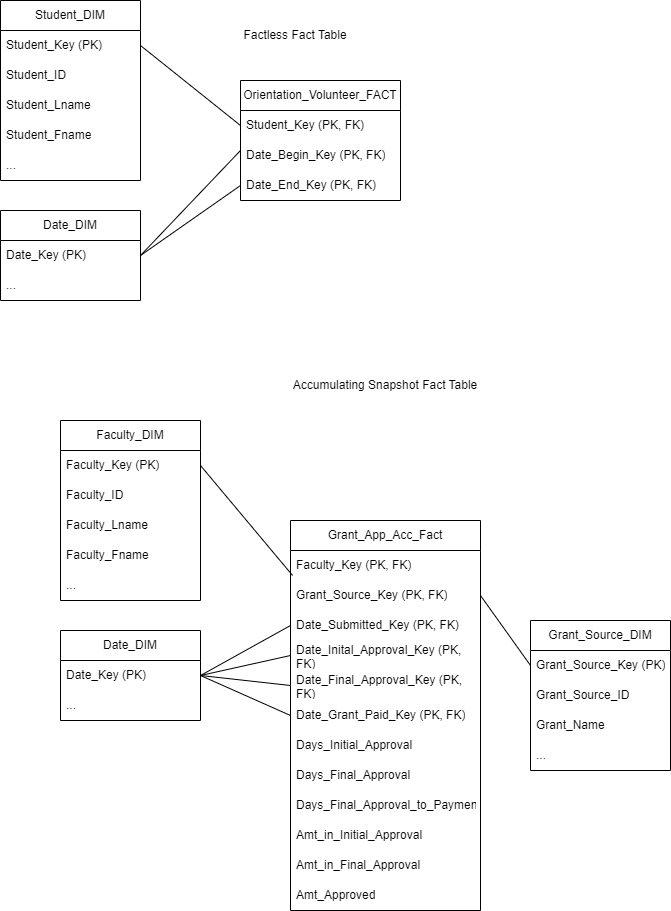

The diagram above was exported from draw.io. Its source (the exported page's mxGraphModel, read from the mxfile embedded in the PNG):
<mxGraphModel dx="880" dy="438" grid="1" gridSize="10" guides="1" tooltips="1" connect="1" arrows="1" fold="1" page="1" pageScale="1" pageWidth="850" pageHeight="1100" math="0" shadow="0">
  <root>
    <mxCell id="0" />
    <mxCell id="1" parent="0" />
    <mxCell id="gKCEva-fqDKWH6WCGEMA-1" value="Student_DIM" style="swimlane;fontStyle=0;childLayout=stackLayout;horizontal=1;startSize=30;horizontalStack=0;resizeParent=1;resizeParentMax=0;resizeLast=0;collapsible=1;marginBottom=0;whiteSpace=wrap;html=1;" vertex="1" parent="1">
      <mxGeometry x="110" y="90" width="140" height="180" as="geometry" />
    </mxCell>
    <mxCell id="gKCEva-fqDKWH6WCGEMA-2" value="Student_Key (PK)" style="text;strokeColor=none;fillColor=none;align=left;verticalAlign=middle;spacingLeft=4;spacingRight=4;overflow=hidden;points=[[0,0.5],[1,0.5]];portConstraint=eastwest;rotatable=0;whiteSpace=wrap;html=1;" vertex="1" parent="gKCEva-fqDKWH6WCGEMA-1">
      <mxGeometry y="30" width="140" height="30" as="geometry" />
    </mxCell>
    <mxCell id="gKCEva-fqDKWH6WCGEMA-3" value="Student_ID" style="text;strokeColor=none;fillColor=none;align=left;verticalAlign=middle;spacingLeft=4;spacingRight=4;overflow=hidden;points=[[0,0.5],[1,0.5]];portConstraint=eastwest;rotatable=0;whiteSpace=wrap;html=1;" vertex="1" parent="gKCEva-fqDKWH6WCGEMA-1">
      <mxGeometry y="60" width="140" height="30" as="geometry" />
    </mxCell>
    <mxCell id="gKCEva-fqDKWH6WCGEMA-4" value="Student_Lname" style="text;strokeColor=none;fillColor=none;align=left;verticalAlign=middle;spacingLeft=4;spacingRight=4;overflow=hidden;points=[[0,0.5],[1,0.5]];portConstraint=eastwest;rotatable=0;whiteSpace=wrap;html=1;" vertex="1" parent="gKCEva-fqDKWH6WCGEMA-1">
      <mxGeometry y="90" width="140" height="30" as="geometry" />
    </mxCell>
    <mxCell id="gKCEva-fqDKWH6WCGEMA-5" value="Student_Fname" style="text;strokeColor=none;fillColor=none;align=left;verticalAlign=middle;spacingLeft=4;spacingRight=4;overflow=hidden;points=[[0,0.5],[1,0.5]];portConstraint=eastwest;rotatable=0;whiteSpace=wrap;html=1;" vertex="1" parent="gKCEva-fqDKWH6WCGEMA-1">
      <mxGeometry y="120" width="140" height="30" as="geometry" />
    </mxCell>
    <mxCell id="gKCEva-fqDKWH6WCGEMA-6" value="..." style="text;strokeColor=none;fillColor=none;align=left;verticalAlign=middle;spacingLeft=4;spacingRight=4;overflow=hidden;points=[[0,0.5],[1,0.5]];portConstraint=eastwest;rotatable=0;whiteSpace=wrap;html=1;" vertex="1" parent="gKCEva-fqDKWH6WCGEMA-1">
      <mxGeometry y="150" width="140" height="30" as="geometry" />
    </mxCell>
    <mxCell id="gKCEva-fqDKWH6WCGEMA-7" value="Date_DIM" style="swimlane;fontStyle=0;childLayout=stackLayout;horizontal=1;startSize=30;horizontalStack=0;resizeParent=1;resizeParentMax=0;resizeLast=0;collapsible=1;marginBottom=0;whiteSpace=wrap;html=1;" vertex="1" parent="1">
      <mxGeometry x="110" y="300" width="140" height="90" as="geometry" />
    </mxCell>
    <mxCell id="gKCEva-fqDKWH6WCGEMA-8" value="Date_Key (PK)" style="text;strokeColor=none;fillColor=none;align=left;verticalAlign=middle;spacingLeft=4;spacingRight=4;overflow=hidden;points=[[0,0.5],[1,0.5]];portConstraint=eastwest;rotatable=0;whiteSpace=wrap;html=1;" vertex="1" parent="gKCEva-fqDKWH6WCGEMA-7">
      <mxGeometry y="30" width="140" height="30" as="geometry" />
    </mxCell>
    <mxCell id="gKCEva-fqDKWH6WCGEMA-9" value="..." style="text;strokeColor=none;fillColor=none;align=left;verticalAlign=middle;spacingLeft=4;spacingRight=4;overflow=hidden;points=[[0,0.5],[1,0.5]];portConstraint=eastwest;rotatable=0;whiteSpace=wrap;html=1;" vertex="1" parent="gKCEva-fqDKWH6WCGEMA-7">
      <mxGeometry y="60" width="140" height="30" as="geometry" />
    </mxCell>
    <mxCell id="gKCEva-fqDKWH6WCGEMA-11" value="Orientation_Volunteer_FACT" style="swimlane;fontStyle=0;childLayout=stackLayout;horizontal=1;startSize=30;horizontalStack=0;resizeParent=1;resizeParentMax=0;resizeLast=0;collapsible=1;marginBottom=0;whiteSpace=wrap;html=1;" vertex="1" parent="1">
      <mxGeometry x="350" y="170" width="160" height="120" as="geometry" />
    </mxCell>
    <mxCell id="gKCEva-fqDKWH6WCGEMA-12" value="Student_Key (PK, FK)" style="text;strokeColor=none;fillColor=none;align=left;verticalAlign=middle;spacingLeft=4;spacingRight=4;overflow=hidden;points=[[0,0.5],[1,0.5]];portConstraint=eastwest;rotatable=0;whiteSpace=wrap;html=1;" vertex="1" parent="gKCEva-fqDKWH6WCGEMA-11">
      <mxGeometry y="30" width="160" height="30" as="geometry" />
    </mxCell>
    <mxCell id="gKCEva-fqDKWH6WCGEMA-13" value="Date_Begin_Key (PK, FK)" style="text;strokeColor=none;fillColor=none;align=left;verticalAlign=middle;spacingLeft=4;spacingRight=4;overflow=hidden;points=[[0,0.5],[1,0.5]];portConstraint=eastwest;rotatable=0;whiteSpace=wrap;html=1;" vertex="1" parent="gKCEva-fqDKWH6WCGEMA-11">
      <mxGeometry y="60" width="160" height="30" as="geometry" />
    </mxCell>
    <mxCell id="gKCEva-fqDKWH6WCGEMA-14" value="Date_End_Key (PK, FK)" style="text;strokeColor=none;fillColor=none;align=left;verticalAlign=middle;spacingLeft=4;spacingRight=4;overflow=hidden;points=[[0,0.5],[1,0.5]];portConstraint=eastwest;rotatable=0;whiteSpace=wrap;html=1;" vertex="1" parent="gKCEva-fqDKWH6WCGEMA-11">
      <mxGeometry y="90" width="160" height="30" as="geometry" />
    </mxCell>
    <mxCell id="gKCEva-fqDKWH6WCGEMA-15" value="" style="endArrow=none;html=1;rounded=0;entryX=0;entryY=0.5;entryDx=0;entryDy=0;exitX=1;exitY=0.5;exitDx=0;exitDy=0;" edge="1" parent="1" source="gKCEva-fqDKWH6WCGEMA-8" target="gKCEva-fqDKWH6WCGEMA-14">
      <mxGeometry width="50" height="50" relative="1" as="geometry">
        <mxPoint x="260" y="350" as="sourcePoint" />
        <mxPoint x="310" y="300" as="targetPoint" />
      </mxGeometry>
    </mxCell>
    <mxCell id="gKCEva-fqDKWH6WCGEMA-16" value="" style="endArrow=none;html=1;rounded=0;entryX=0;entryY=0.5;entryDx=0;entryDy=0;exitX=1;exitY=0.5;exitDx=0;exitDy=0;" edge="1" parent="1" source="gKCEva-fqDKWH6WCGEMA-8">
      <mxGeometry width="50" height="50" relative="1" as="geometry">
        <mxPoint x="260" y="315" as="sourcePoint" />
        <mxPoint x="350" y="240" as="targetPoint" />
      </mxGeometry>
    </mxCell>
    <mxCell id="gKCEva-fqDKWH6WCGEMA-17" value="" style="endArrow=none;html=1;rounded=0;entryX=1;entryY=0.5;entryDx=0;entryDy=0;exitX=0;exitY=0.5;exitDx=0;exitDy=0;" edge="1" parent="1" source="gKCEva-fqDKWH6WCGEMA-12" target="gKCEva-fqDKWH6WCGEMA-2">
      <mxGeometry width="50" height="50" relative="1" as="geometry">
        <mxPoint x="400" y="260" as="sourcePoint" />
        <mxPoint x="450" y="210" as="targetPoint" />
      </mxGeometry>
    </mxCell>
    <mxCell id="gKCEva-fqDKWH6WCGEMA-18" value="Factless Fact Table" style="text;html=1;strokeColor=none;fillColor=none;align=center;verticalAlign=middle;whiteSpace=wrap;rounded=0;" vertex="1" parent="1">
      <mxGeometry x="340" y="110" width="130" height="30" as="geometry" />
    </mxCell>
    <mxCell id="gKCEva-fqDKWH6WCGEMA-19" value="Accumulating Snapshot Fact Table" style="text;html=1;strokeColor=none;fillColor=none;align=center;verticalAlign=middle;whiteSpace=wrap;rounded=0;" vertex="1" parent="1">
      <mxGeometry x="390" y="460" width="210" height="30" as="geometry" />
    </mxCell>
    <mxCell id="gKCEva-fqDKWH6WCGEMA-20" value="Faculty_DIM" style="swimlane;fontStyle=0;childLayout=stackLayout;horizontal=1;startSize=30;horizontalStack=0;resizeParent=1;resizeParentMax=0;resizeLast=0;collapsible=1;marginBottom=0;whiteSpace=wrap;html=1;" vertex="1" parent="1">
      <mxGeometry x="170" y="510" width="140" height="180" as="geometry" />
    </mxCell>
    <mxCell id="gKCEva-fqDKWH6WCGEMA-21" value="Faculty_Key (PK)" style="text;strokeColor=none;fillColor=none;align=left;verticalAlign=middle;spacingLeft=4;spacingRight=4;overflow=hidden;points=[[0,0.5],[1,0.5]];portConstraint=eastwest;rotatable=0;whiteSpace=wrap;html=1;" vertex="1" parent="gKCEva-fqDKWH6WCGEMA-20">
      <mxGeometry y="30" width="140" height="30" as="geometry" />
    </mxCell>
    <mxCell id="gKCEva-fqDKWH6WCGEMA-22" value="Faculty_ID" style="text;strokeColor=none;fillColor=none;align=left;verticalAlign=middle;spacingLeft=4;spacingRight=4;overflow=hidden;points=[[0,0.5],[1,0.5]];portConstraint=eastwest;rotatable=0;whiteSpace=wrap;html=1;" vertex="1" parent="gKCEva-fqDKWH6WCGEMA-20">
      <mxGeometry y="60" width="140" height="30" as="geometry" />
    </mxCell>
    <mxCell id="gKCEva-fqDKWH6WCGEMA-23" value="Faculty_Lname" style="text;strokeColor=none;fillColor=none;align=left;verticalAlign=middle;spacingLeft=4;spacingRight=4;overflow=hidden;points=[[0,0.5],[1,0.5]];portConstraint=eastwest;rotatable=0;whiteSpace=wrap;html=1;" vertex="1" parent="gKCEva-fqDKWH6WCGEMA-20">
      <mxGeometry y="90" width="140" height="30" as="geometry" />
    </mxCell>
    <mxCell id="gKCEva-fqDKWH6WCGEMA-24" value="Faculty_Fname" style="text;strokeColor=none;fillColor=none;align=left;verticalAlign=middle;spacingLeft=4;spacingRight=4;overflow=hidden;points=[[0,0.5],[1,0.5]];portConstraint=eastwest;rotatable=0;whiteSpace=wrap;html=1;" vertex="1" parent="gKCEva-fqDKWH6WCGEMA-20">
      <mxGeometry y="120" width="140" height="30" as="geometry" />
    </mxCell>
    <mxCell id="gKCEva-fqDKWH6WCGEMA-25" value="..." style="text;strokeColor=none;fillColor=none;align=left;verticalAlign=middle;spacingLeft=4;spacingRight=4;overflow=hidden;points=[[0,0.5],[1,0.5]];portConstraint=eastwest;rotatable=0;whiteSpace=wrap;html=1;" vertex="1" parent="gKCEva-fqDKWH6WCGEMA-20">
      <mxGeometry y="150" width="140" height="30" as="geometry" />
    </mxCell>
    <mxCell id="gKCEva-fqDKWH6WCGEMA-26" value="Date_DIM" style="swimlane;fontStyle=0;childLayout=stackLayout;horizontal=1;startSize=30;horizontalStack=0;resizeParent=1;resizeParentMax=0;resizeLast=0;collapsible=1;marginBottom=0;whiteSpace=wrap;html=1;" vertex="1" parent="1">
      <mxGeometry x="170" y="720" width="140" height="90" as="geometry" />
    </mxCell>
    <mxCell id="gKCEva-fqDKWH6WCGEMA-27" value="Date_Key (PK)" style="text;strokeColor=none;fillColor=none;align=left;verticalAlign=middle;spacingLeft=4;spacingRight=4;overflow=hidden;points=[[0,0.5],[1,0.5]];portConstraint=eastwest;rotatable=0;whiteSpace=wrap;html=1;" vertex="1" parent="gKCEva-fqDKWH6WCGEMA-26">
      <mxGeometry y="30" width="140" height="30" as="geometry" />
    </mxCell>
    <mxCell id="gKCEva-fqDKWH6WCGEMA-28" value="..." style="text;strokeColor=none;fillColor=none;align=left;verticalAlign=middle;spacingLeft=4;spacingRight=4;overflow=hidden;points=[[0,0.5],[1,0.5]];portConstraint=eastwest;rotatable=0;whiteSpace=wrap;html=1;" vertex="1" parent="gKCEva-fqDKWH6WCGEMA-26">
      <mxGeometry y="60" width="140" height="30" as="geometry" />
    </mxCell>
    <mxCell id="gKCEva-fqDKWH6WCGEMA-29" value="Grant_Source_DIM" style="swimlane;fontStyle=0;childLayout=stackLayout;horizontal=1;startSize=30;horizontalStack=0;resizeParent=1;resizeParentMax=0;resizeLast=0;collapsible=1;marginBottom=0;whiteSpace=wrap;html=1;" vertex="1" parent="1">
      <mxGeometry x="640" y="710" width="140" height="150" as="geometry" />
    </mxCell>
    <mxCell id="gKCEva-fqDKWH6WCGEMA-30" value="Grant_Source_Key (PK)" style="text;strokeColor=none;fillColor=none;align=left;verticalAlign=middle;spacingLeft=4;spacingRight=4;overflow=hidden;points=[[0,0.5],[1,0.5]];portConstraint=eastwest;rotatable=0;whiteSpace=wrap;html=1;" vertex="1" parent="gKCEva-fqDKWH6WCGEMA-29">
      <mxGeometry y="30" width="140" height="30" as="geometry" />
    </mxCell>
    <mxCell id="gKCEva-fqDKWH6WCGEMA-32" value="Grant_Source_ID" style="text;strokeColor=none;fillColor=none;align=left;verticalAlign=middle;spacingLeft=4;spacingRight=4;overflow=hidden;points=[[0,0.5],[1,0.5]];portConstraint=eastwest;rotatable=0;whiteSpace=wrap;html=1;" vertex="1" parent="gKCEva-fqDKWH6WCGEMA-29">
      <mxGeometry y="60" width="140" height="30" as="geometry" />
    </mxCell>
    <mxCell id="gKCEva-fqDKWH6WCGEMA-43" value="Grant_Name" style="text;strokeColor=none;fillColor=none;align=left;verticalAlign=middle;spacingLeft=4;spacingRight=4;overflow=hidden;points=[[0,0.5],[1,0.5]];portConstraint=eastwest;rotatable=0;whiteSpace=wrap;html=1;" vertex="1" parent="gKCEva-fqDKWH6WCGEMA-29">
      <mxGeometry y="90" width="140" height="30" as="geometry" />
    </mxCell>
    <mxCell id="gKCEva-fqDKWH6WCGEMA-31" value="..." style="text;strokeColor=none;fillColor=none;align=left;verticalAlign=middle;spacingLeft=4;spacingRight=4;overflow=hidden;points=[[0,0.5],[1,0.5]];portConstraint=eastwest;rotatable=0;whiteSpace=wrap;html=1;" vertex="1" parent="gKCEva-fqDKWH6WCGEMA-29">
      <mxGeometry y="120" width="140" height="30" as="geometry" />
    </mxCell>
    <mxCell id="gKCEva-fqDKWH6WCGEMA-33" value="Grant_App_Acc_Fact" style="swimlane;fontStyle=0;childLayout=stackLayout;horizontal=1;startSize=30;horizontalStack=0;resizeParent=1;resizeParentMax=0;resizeLast=0;collapsible=1;marginBottom=0;whiteSpace=wrap;html=1;" vertex="1" parent="1">
      <mxGeometry x="400" y="610" width="190" height="390" as="geometry" />
    </mxCell>
    <mxCell id="gKCEva-fqDKWH6WCGEMA-34" value="Faculty_Key (PK, FK)" style="text;strokeColor=none;fillColor=none;align=left;verticalAlign=middle;spacingLeft=4;spacingRight=4;overflow=hidden;points=[[0,0.5],[1,0.5]];portConstraint=eastwest;rotatable=0;whiteSpace=wrap;html=1;" vertex="1" parent="gKCEva-fqDKWH6WCGEMA-33">
      <mxGeometry y="30" width="190" height="30" as="geometry" />
    </mxCell>
    <mxCell id="gKCEva-fqDKWH6WCGEMA-37" value="Grant_Source_Key (PK, FK)" style="text;strokeColor=none;fillColor=none;align=left;verticalAlign=middle;spacingLeft=4;spacingRight=4;overflow=hidden;points=[[0,0.5],[1,0.5]];portConstraint=eastwest;rotatable=0;whiteSpace=wrap;html=1;" vertex="1" parent="gKCEva-fqDKWH6WCGEMA-33">
      <mxGeometry y="60" width="190" height="30" as="geometry" />
    </mxCell>
    <mxCell id="gKCEva-fqDKWH6WCGEMA-35" value="Date_Submitted_Key (PK, FK)" style="text;strokeColor=none;fillColor=none;align=left;verticalAlign=middle;spacingLeft=4;spacingRight=4;overflow=hidden;points=[[0,0.5],[1,0.5]];portConstraint=eastwest;rotatable=0;whiteSpace=wrap;html=1;" vertex="1" parent="gKCEva-fqDKWH6WCGEMA-33">
      <mxGeometry y="90" width="190" height="30" as="geometry" />
    </mxCell>
    <mxCell id="gKCEva-fqDKWH6WCGEMA-36" value="Date_Inital_Approval_Key (PK, FK)" style="text;strokeColor=none;fillColor=none;align=left;verticalAlign=middle;spacingLeft=4;spacingRight=4;overflow=hidden;points=[[0,0.5],[1,0.5]];portConstraint=eastwest;rotatable=0;whiteSpace=wrap;html=1;" vertex="1" parent="gKCEva-fqDKWH6WCGEMA-33">
      <mxGeometry y="120" width="190" height="30" as="geometry" />
    </mxCell>
    <mxCell id="gKCEva-fqDKWH6WCGEMA-38" value="Date_Final_Approval_Key (PK, FK)" style="text;strokeColor=none;fillColor=none;align=left;verticalAlign=middle;spacingLeft=4;spacingRight=4;overflow=hidden;points=[[0,0.5],[1,0.5]];portConstraint=eastwest;rotatable=0;whiteSpace=wrap;html=1;" vertex="1" parent="gKCEva-fqDKWH6WCGEMA-33">
      <mxGeometry y="150" width="190" height="30" as="geometry" />
    </mxCell>
    <mxCell id="gKCEva-fqDKWH6WCGEMA-42" value="Date_Grant_Paid_Key (PK, FK)" style="text;strokeColor=none;fillColor=none;align=left;verticalAlign=middle;spacingLeft=4;spacingRight=4;overflow=hidden;points=[[0,0.5],[1,0.5]];portConstraint=eastwest;rotatable=0;whiteSpace=wrap;html=1;" vertex="1" parent="gKCEva-fqDKWH6WCGEMA-33">
      <mxGeometry y="180" width="190" height="30" as="geometry" />
    </mxCell>
    <mxCell id="gKCEva-fqDKWH6WCGEMA-40" value="Days_Initial_Approval" style="text;strokeColor=none;fillColor=none;align=left;verticalAlign=middle;spacingLeft=4;spacingRight=4;overflow=hidden;points=[[0,0.5],[1,0.5]];portConstraint=eastwest;rotatable=0;whiteSpace=wrap;html=1;" vertex="1" parent="gKCEva-fqDKWH6WCGEMA-33">
      <mxGeometry y="210" width="190" height="30" as="geometry" />
    </mxCell>
    <mxCell id="gKCEva-fqDKWH6WCGEMA-39" value="Days_Final_Approval" style="text;strokeColor=none;fillColor=none;align=left;verticalAlign=middle;spacingLeft=4;spacingRight=4;overflow=hidden;points=[[0,0.5],[1,0.5]];portConstraint=eastwest;rotatable=0;whiteSpace=wrap;html=1;" vertex="1" parent="gKCEva-fqDKWH6WCGEMA-33">
      <mxGeometry y="240" width="190" height="30" as="geometry" />
    </mxCell>
    <mxCell id="gKCEva-fqDKWH6WCGEMA-51" value="Days_Final_Approval_to_Payment" style="text;strokeColor=none;fillColor=none;align=left;verticalAlign=middle;spacingLeft=4;spacingRight=4;overflow=hidden;points=[[0,0.5],[1,0.5]];portConstraint=eastwest;rotatable=0;whiteSpace=wrap;html=1;" vertex="1" parent="gKCEva-fqDKWH6WCGEMA-33">
      <mxGeometry y="270" width="190" height="30" as="geometry" />
    </mxCell>
    <mxCell id="gKCEva-fqDKWH6WCGEMA-50" value="Amt_in_Initial_Approval" style="text;strokeColor=none;fillColor=none;align=left;verticalAlign=middle;spacingLeft=4;spacingRight=4;overflow=hidden;points=[[0,0.5],[1,0.5]];portConstraint=eastwest;rotatable=0;whiteSpace=wrap;html=1;" vertex="1" parent="gKCEva-fqDKWH6WCGEMA-33">
      <mxGeometry y="300" width="190" height="30" as="geometry" />
    </mxCell>
    <mxCell id="gKCEva-fqDKWH6WCGEMA-53" value="Amt_in_Final_Approval" style="text;strokeColor=none;fillColor=none;align=left;verticalAlign=middle;spacingLeft=4;spacingRight=4;overflow=hidden;points=[[0,0.5],[1,0.5]];portConstraint=eastwest;rotatable=0;whiteSpace=wrap;html=1;" vertex="1" parent="gKCEva-fqDKWH6WCGEMA-33">
      <mxGeometry y="330" width="190" height="30" as="geometry" />
    </mxCell>
    <mxCell id="gKCEva-fqDKWH6WCGEMA-52" value="Amt_Approved" style="text;strokeColor=none;fillColor=none;align=left;verticalAlign=middle;spacingLeft=4;spacingRight=4;overflow=hidden;points=[[0,0.5],[1,0.5]];portConstraint=eastwest;rotatable=0;whiteSpace=wrap;html=1;" vertex="1" parent="gKCEva-fqDKWH6WCGEMA-33">
      <mxGeometry y="360" width="190" height="30" as="geometry" />
    </mxCell>
    <mxCell id="gKCEva-fqDKWH6WCGEMA-44" value="" style="endArrow=none;html=1;rounded=0;entryX=0;entryY=0.5;entryDx=0;entryDy=0;exitX=1;exitY=0.5;exitDx=0;exitDy=0;" edge="1" parent="1" source="gKCEva-fqDKWH6WCGEMA-37" target="gKCEva-fqDKWH6WCGEMA-30">
      <mxGeometry width="50" height="50" relative="1" as="geometry">
        <mxPoint x="400" y="760" as="sourcePoint" />
        <mxPoint x="450" y="710" as="targetPoint" />
      </mxGeometry>
    </mxCell>
    <mxCell id="gKCEva-fqDKWH6WCGEMA-45" value="" style="endArrow=none;html=1;rounded=0;entryX=1;entryY=0.5;entryDx=0;entryDy=0;exitX=0.011;exitY=0.833;exitDx=0;exitDy=0;exitPerimeter=0;" edge="1" parent="1" source="gKCEva-fqDKWH6WCGEMA-34" target="gKCEva-fqDKWH6WCGEMA-21">
      <mxGeometry width="50" height="50" relative="1" as="geometry">
        <mxPoint x="400" y="760" as="sourcePoint" />
        <mxPoint x="450" y="710" as="targetPoint" />
      </mxGeometry>
    </mxCell>
    <mxCell id="gKCEva-fqDKWH6WCGEMA-46" value="" style="endArrow=none;html=1;rounded=0;entryX=1;entryY=0.5;entryDx=0;entryDy=0;exitX=0;exitY=0.5;exitDx=0;exitDy=0;" edge="1" parent="1" source="gKCEva-fqDKWH6WCGEMA-35" target="gKCEva-fqDKWH6WCGEMA-27">
      <mxGeometry width="50" height="50" relative="1" as="geometry">
        <mxPoint x="400" y="760" as="sourcePoint" />
        <mxPoint x="450" y="710" as="targetPoint" />
      </mxGeometry>
    </mxCell>
    <mxCell id="gKCEva-fqDKWH6WCGEMA-47" value="" style="endArrow=none;html=1;rounded=0;exitX=0;exitY=0.5;exitDx=0;exitDy=0;entryX=1;entryY=0.5;entryDx=0;entryDy=0;" edge="1" parent="1" source="gKCEva-fqDKWH6WCGEMA-36" target="gKCEva-fqDKWH6WCGEMA-27">
      <mxGeometry width="50" height="50" relative="1" as="geometry">
        <mxPoint x="410" y="725" as="sourcePoint" />
        <mxPoint x="320" y="760" as="targetPoint" />
      </mxGeometry>
    </mxCell>
    <mxCell id="gKCEva-fqDKWH6WCGEMA-48" value="" style="endArrow=none;html=1;rounded=0;entryX=1;entryY=0.5;entryDx=0;entryDy=0;exitX=0;exitY=0.5;exitDx=0;exitDy=0;" edge="1" parent="1" source="gKCEva-fqDKWH6WCGEMA-38" target="gKCEva-fqDKWH6WCGEMA-27">
      <mxGeometry width="50" height="50" relative="1" as="geometry">
        <mxPoint x="420" y="735" as="sourcePoint" />
        <mxPoint x="330" y="785" as="targetPoint" />
      </mxGeometry>
    </mxCell>
    <mxCell id="gKCEva-fqDKWH6WCGEMA-49" value="" style="endArrow=none;html=1;rounded=0;entryX=1;entryY=0.5;entryDx=0;entryDy=0;exitX=0;exitY=0.5;exitDx=0;exitDy=0;" edge="1" parent="1" source="gKCEva-fqDKWH6WCGEMA-42" target="gKCEva-fqDKWH6WCGEMA-27">
      <mxGeometry width="50" height="50" relative="1" as="geometry">
        <mxPoint x="430" y="745" as="sourcePoint" />
        <mxPoint x="340" y="795" as="targetPoint" />
      </mxGeometry>
    </mxCell>
  </root>
</mxGraphModel>